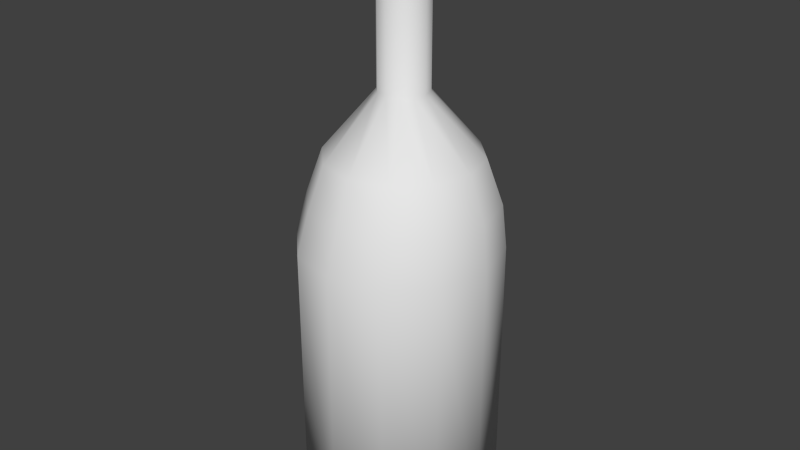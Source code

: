 # Source: Liquor.blend  (saved by Blender 2.73.0; exported with 4.5.12 LTS)
import bpy
from mathutils import Matrix  # noqa: F401  (used for matrix-valued properties, if any)

bpy.ops.wm.read_factory_settings(use_empty=True)
scene = bpy.context.scene
scene.name = 'Scene'

# ---- collections
col_collection_1 = bpy.data.collections.new('Collection 1'); scene.collection.children.link(col_collection_1)

# ---- world
world_world = bpy.data.worlds.new('World'); scene.world = world_world
world_world.color = (0.05088, 0.05088, 0.05088)
world_world.use_sun_shadow = False
world_world.sun_shadow_jitter_overblur = 0.0
world_world.cycles.sampling_method = 'MANUAL'
world_world.cycles.sample_map_resolution = 256

# ---- meshes
me_circle = bpy.data.meshes.new('Circle')
me_circle.from_pydata([(0.0, 1.0, 0.0), (-0.5, 0.866, 0.0), (-0.866, 0.5, 0.0), (-1.0, -4.371e-08, 0.0), (-0.866, -0.5, 0.0), (-0.5, -0.866, 0.0), (-1.51e-07, -1.0, 0.0), (0.5, -0.866, 0.0), (0.866, -0.5, 0.0), (1.0, -4.649e-07, 0.0), (0.866, 0.5, 0.0), (0.5, 0.866, 0.0), (0.0, 1.0, -5.915), (-0.5, 0.866, -5.915), (-0.866, 0.5, -5.915), (-1.0, -4.371e-08, -5.915), (-0.866, -0.5, -5.915), (-0.5, -0.866, -5.915), (-1.51e-07, -1.0, -5.915), (0.5, -0.866, -5.915), (0.866, -0.5, -5.915), (1.0, -4.649e-07, -5.915), (0.866, 0.5, -5.915), (0.5, 0.866, -5.915), (-2.072e-08, 3.086, -8.4), (-1.543, 2.672, -8.4), (-2.672, 1.543, -8.4), (-3.086, 1.552e-07, -8.4), (-2.672, -1.543, -8.4), (-1.543, -2.672, -8.4), (-4.866e-07, -3.086, -8.4), (1.543, -2.672, -8.4), (2.672, -1.543, -8.4), (3.086, -1.145e-06, -8.4), (2.672, 1.543, -8.4), (1.543, 2.672, -8.4), (-2.92e-08, 3.73, -10.22), (-1.865, 3.23, -10.22), (-3.23, 1.865, -10.22), (-3.73, 2.499e-07, -10.22), (-3.23, -1.865, -10.22), (-1.865, -3.23, -10.22), (-5.924e-07, -3.73, -10.22), (1.865, -3.23, -10.22), (3.23, -1.865, -10.22), (3.73, -1.321e-06, -10.22), (3.23, 1.865, -10.22), (1.865, 3.23, -10.22), (-0.07097, 3.922, -11.93), (-2.096, 3.379, -11.93), (-3.578, 1.897, -11.93), (-4.12, -0.1274, -11.93), (-3.578, -2.152, -11.93), (-2.096, -3.634, -11.93), (-0.07097, -4.176, -11.93), (1.954, -3.634, -11.93), (3.436, -2.152, -11.93), (3.978, -0.1274, -11.93), (3.436, 1.897, -11.93), (1.954, 3.379, -11.93), (-0.07097, 3.922, -22.98), (-2.096, 3.379, -22.98), (-3.578, 1.897, -22.98), (-4.12, -0.1274, -22.98), (-3.578, -2.152, -22.98), (-2.096, -3.634, -22.98), (-0.07097, -4.176, -22.98), (1.954, -3.634, -22.98), (3.436, -2.152, -22.98), (3.978, -0.1274, -22.98), (3.436, 1.897, -22.98), (1.954, 3.379, -22.98), (-0.07097, 2.283, -22.98), (-1.276, 1.96, -22.98), (-2.158, 1.078, -22.98), (-2.481, -0.1274, -22.98), (-2.158, -1.332, -22.98), (-1.276, -2.215, -22.98), (-0.07097, -2.538, -22.98), (1.134, -2.215, -22.98), (2.016, -1.332, -22.98), (2.339, -0.1274, -22.98), (2.016, 1.078, -22.98), (1.134, 1.96, -22.98), (-0.07097, 1.285, -22.73), (-0.7771, 1.096, -22.73), (-1.294, 0.5787, -22.73), (-1.483, -0.1274, -22.73), (-1.294, -0.8335, -22.73), (-0.7771, -1.35, -22.73), (-0.07097, -1.54, -22.73), (0.6352, -1.35, -22.73), (1.152, -0.8335, -22.73), (1.341, -0.1274, -22.73), (1.152, 0.5787, -22.73), (0.6352, 1.096, -22.73)], [], [(11, 23, 12, 0), (10, 22, 23, 11), (9, 21, 22, 10), (8, 20, 21, 9), (7, 19, 20, 8), (6, 18, 19, 7), (5, 17, 18, 6), (4, 16, 17, 5), (3, 15, 16, 4), (2, 14, 15, 3), (1, 13, 14, 2), (0, 12, 13, 1), (23, 35, 24, 12), (22, 34, 35, 23), (21, 33, 34, 22), (20, 32, 33, 21), (19, 31, 32, 20), (18, 30, 31, 19), (17, 29, 30, 18), (16, 28, 29, 17), (15, 27, 28, 16), (14, 26, 27, 15), (13, 25, 26, 14), (12, 24, 25, 13), (35, 47, 36, 24), (34, 46, 47, 35), (33, 45, 46, 34), (32, 44, 45, 33), (31, 43, 44, 32), (30, 42, 43, 31), (29, 41, 42, 30), (28, 40, 41, 29), (27, 39, 40, 28), (26, 38, 39, 27), (25, 37, 38, 26), (24, 36, 37, 25), (47, 59, 48, 36), (46, 58, 59, 47), (45, 57, 58, 46), (44, 56, 57, 45), (43, 55, 56, 44), (42, 54, 55, 43), (41, 53, 54, 42), (40, 52, 53, 41), (39, 51, 52, 40), (38, 50, 51, 39), (37, 49, 50, 38), (36, 48, 49, 37), (59, 71, 60, 48), (58, 70, 71, 59), (57, 69, 70, 58), (56, 68, 69, 57), (55, 67, 68, 56), (54, 66, 67, 55), (53, 65, 66, 54), (52, 64, 65, 53), (51, 63, 64, 52), (50, 62, 63, 51), (49, 61, 62, 50), (48, 60, 61, 49), (71, 83, 72, 60), (70, 82, 83, 71), (69, 81, 82, 70), (68, 80, 81, 69), (67, 79, 80, 68), (66, 78, 79, 67), (65, 77, 78, 66), (64, 76, 77, 65), (63, 75, 76, 64), (62, 74, 75, 63), (61, 73, 74, 62), (60, 72, 73, 61), (83, 95, 84, 72), (82, 94, 95, 83), (81, 93, 94, 82), (80, 92, 93, 81), (79, 91, 92, 80), (78, 90, 91, 79), (77, 89, 90, 78), (76, 88, 89, 77), (75, 87, 88, 76), (74, 86, 87, 75), (73, 85, 86, 74), (72, 84, 85, 73), (85, 84, 95, 94, 93, 92, 91, 90, 89, 88, 87, 86)])
me_circle.polygons.foreach_set('use_smooth', [True] * 85)
me_circle.use_remesh_preserve_volume = False
me_circle.use_remesh_preserve_attributes = False
me_circle.use_mirror_vertex_groups = False
me_circle.update()
me_cylinder_003 = bpy.data.meshes.new('Cylinder.003')
me_cylinder_003.from_pydata([(0.0, 1.0, -1.0), (0.0, 1.0, 1.0), (0.5, 0.866, -1.0), (0.5, 0.866, 1.0), (0.866, 0.5, -1.0), (0.866, 0.5, 1.0), (1.0, -4.371e-08, -1.0), (1.0, -4.371e-08, 1.0), (0.866, -0.5, -1.0), (0.866, -0.5, 1.0), (0.5, -0.866, -1.0), (0.5, -0.866, 1.0), (1.51e-07, -1.0, -1.0), (1.51e-07, -1.0, 1.0), (-0.5, -0.866, -1.0), (-0.5, -0.866, 1.0), (-0.866, -0.5, -1.0), (-0.866, -0.5, 1.0), (-1.0, -4.649e-07, -1.0), (-1.0, -4.649e-07, 1.0), (-0.866, 0.5, -1.0), (-0.866, 0.5, 1.0), (-0.5, 0.866, -1.0), (-0.5, 0.866, 1.0), (0.0, 1.0, -1.0), (0.0, 1.0, 1.0), (0.5, 0.866, -1.0), (0.5, 0.866, 1.0), (0.866, 0.5, -1.0), (0.866, 0.5, 1.0), (1.0, -4.371e-08, -1.0), (1.0, -4.371e-08, 1.0), (0.866, -0.5, -1.0), (0.866, -0.5, 1.0), (0.5, -0.866, -1.0), (0.5, -0.866, 1.0), (1.51e-07, -1.0, -1.0), (1.51e-07, -1.0, 1.0), (-0.5, -0.866, -1.0), (-0.5, -0.866, 1.0), (-0.866, -0.5, -1.0), (-0.866, -0.5, 1.0), (-1.0, -4.649e-07, -1.0), (-1.0, -4.649e-07, 1.0), (-0.866, 0.5, -1.0), (-0.866, 0.5, 1.0), (-0.5, 0.866, -1.0), (-0.5, 0.866, 1.0)], [], [(0, 1, 3, 2), (2, 3, 5, 4), (4, 5, 7, 6), (6, 7, 9, 8), (8, 9, 11, 10), (10, 11, 13, 12), (12, 13, 15, 14), (14, 15, 17, 16), (16, 17, 19, 18), (18, 19, 21, 20), (3, 1, 23, 21, 19, 17, 15, 13, 11, 9, 7, 5), (22, 23, 1, 0), (20, 21, 23, 22), (24, 26, 27, 25), (26, 28, 29, 27), (28, 30, 31, 29), (30, 32, 33, 31), (32, 34, 35, 33), (34, 36, 37, 35), (36, 38, 39, 37), (38, 40, 41, 39), (40, 42, 43, 41), (42, 44, 45, 43), (27, 29, 31, 33, 35, 37, 39, 41, 43, 45, 47, 25), (46, 24, 25, 47), (44, 46, 47, 45)])
me_cylinder_003.polygons.foreach_set('use_smooth', [True] * 26)
me_cylinder_003.use_remesh_preserve_volume = False
me_cylinder_003.use_remesh_preserve_attributes = False
me_cylinder_003.use_mirror_vertex_groups = False
me_cylinder_003.update()
me_circle_002 = bpy.data.meshes.new('Circle.002')
me_circle_002.from_pydata([(-0.0006477, 0.949, 0.01487), (-0.4846, 0.8216, 0.01487), (-0.8388, 0.4734, 0.01487), (-0.9685, -0.002233, 0.01487), (-0.8388, -0.4779, 0.01487), (-0.4846, -0.8261, 0.01487), (-0.0006479, -0.9535, 0.01487), (0.4833, -0.8261, 0.01487), (0.8375, -0.4779, 0.01487), (0.9672, -0.002233, 0.01487), (0.8375, 0.4734, 0.01487), (0.4833, 0.8216, 0.01487), (-0.0006477, 0.7989, -5.764), (-0.4082, 0.6915, -5.764), (-0.7065, 0.3983, -5.764), (-0.8157, -0.002233, -5.764), (-0.7065, -0.4028, -5.764), (-0.4082, -0.696, -5.764), (-0.0006479, -0.8033, -5.764), (0.4069, -0.696, -5.764), (0.7052, -0.4028, -5.764), (0.8144, -0.002233, -5.764), (0.7052, 0.3983, -5.764), (0.4069, 0.6915, -5.764), (-0.0006478, 2.779, -8.37), (-1.416, 2.407, -8.37), (-2.451, 1.388, -8.37), (-2.83, -0.002232, -8.37), (-2.451, -1.393, -8.37), (-1.416, -2.411, -8.37), (-0.0006482, -2.784, -8.37), (1.414, -2.411, -8.37), (2.45, -1.393, -8.37), (2.829, -0.002234, -8.37), (2.45, 1.388, -8.37), (1.414, 2.407, -8.37), (-0.0006478, 3.36, -10.04), (-1.711, 2.91, -10.04), (-2.963, 1.679, -10.04), (-3.422, -0.002232, -10.04), (-2.963, -1.683, -10.04), (-1.711, -2.914, -10.04), (-0.0006483, -3.365, -10.04), (1.71, -2.914, -10.04), (2.962, -1.683, -10.04), (3.42, -0.002234, -10.04), (2.962, 1.679, -10.04), (1.71, 2.91, -10.04), (-0.07032, 3.782, -11.94), (-2.058, 3.259, -11.94), (-3.513, 1.828, -11.94), (-4.046, -0.1252, -11.94), (-3.513, -2.079, -11.94), (-2.058, -3.509, -11.94), (-0.07033, -4.032, -11.94), (1.917, -3.509, -11.94), (3.372, -2.079, -11.94), (3.905, -0.1252, -11.94), (3.372, 1.828, -11.94), (1.917, 3.259, -11.94), (-0.07032, 3.782, -22.86), (-2.058, 3.259, -22.86), (-3.513, 1.828, -22.86), (-4.046, -0.1252, -22.86), (-3.513, -2.079, -22.86), (-2.058, -3.509, -22.86), (-0.07033, -4.032, -22.86), (1.917, -3.509, -22.86), (3.372, -2.079, -22.86), (3.905, -0.1252, -22.86), (3.372, 1.828, -22.86), (1.917, 3.259, -22.86), (-0.07032, 2.2, -22.86), (-1.253, 1.889, -22.86), (-2.119, 1.038, -22.86), (-2.436, -0.1252, -22.86), (-2.119, -1.288, -22.86), (-1.253, -2.139, -22.86), (-0.07033, -2.451, -22.86), (1.113, -2.139, -22.86), (1.979, -1.288, -22.86), (2.296, -0.1252, -22.86), (1.979, 1.038, -22.86), (1.113, 1.889, -22.86), (-0.07032, 1.238, -22.61), (-0.7636, 1.055, -22.61), (-1.271, 0.5562, -22.61), (-1.457, -0.1252, -22.61), (-1.271, -0.8065, -22.61), (-0.7636, -1.305, -22.61), (-0.07032, -1.488, -22.61), (0.6229, -1.305, -22.61), (1.13, -0.8065, -22.61), (1.316, -0.1252, -22.61), (1.13, 0.5562, -22.61), (0.6229, 1.055, -22.61)], [], [(11, 0, 12, 23), (10, 11, 23, 22), (9, 10, 22, 21), (8, 9, 21, 20), (7, 8, 20, 19), (6, 7, 19, 18), (5, 6, 18, 17), (4, 5, 17, 16), (3, 4, 16, 15), (2, 3, 15, 14), (1, 2, 14, 13), (0, 1, 13, 12), (23, 12, 24, 35), (22, 23, 35, 34), (21, 22, 34, 33), (20, 21, 33, 32), (19, 20, 32, 31), (18, 19, 31, 30), (17, 18, 30, 29), (16, 17, 29, 28), (15, 16, 28, 27), (14, 15, 27, 26), (13, 14, 26, 25), (12, 13, 25, 24), (35, 24, 36, 47), (34, 35, 47, 46), (33, 34, 46, 45), (32, 33, 45, 44), (31, 32, 44, 43), (30, 31, 43, 42), (29, 30, 42, 41), (28, 29, 41, 40), (27, 28, 40, 39), (26, 27, 39, 38), (25, 26, 38, 37), (24, 25, 37, 36), (47, 36, 48, 59), (46, 47, 59, 58), (45, 46, 58, 57), (44, 45, 57, 56), (43, 44, 56, 55), (42, 43, 55, 54), (41, 42, 54, 53), (40, 41, 53, 52), (39, 40, 52, 51), (38, 39, 51, 50), (37, 38, 50, 49), (36, 37, 49, 48), (59, 48, 60, 71), (58, 59, 71, 70), (57, 58, 70, 69), (56, 57, 69, 68), (55, 56, 68, 67), (54, 55, 67, 66), (53, 54, 66, 65), (52, 53, 65, 64), (51, 52, 64, 63), (50, 51, 63, 62), (49, 50, 62, 61), (48, 49, 61, 60), (71, 60, 72, 83), (70, 71, 83, 82), (69, 70, 82, 81), (68, 69, 81, 80), (67, 68, 80, 79), (66, 67, 79, 78), (65, 66, 78, 77), (64, 65, 77, 76), (63, 64, 76, 75), (62, 63, 75, 74), (61, 62, 74, 73), (60, 61, 73, 72), (83, 72, 84, 95), (82, 83, 95, 94), (81, 82, 94, 93), (80, 81, 93, 92), (79, 80, 92, 91), (78, 79, 91, 90), (77, 78, 90, 89), (76, 77, 89, 88), (75, 76, 88, 87), (74, 75, 87, 86), (73, 74, 86, 85), (72, 73, 85, 84), (85, 86, 87, 88, 89, 90, 91, 92, 93, 94, 95, 84)])
me_circle_002.polygons.foreach_set('use_smooth', [True] * 85)
me_circle_002.use_remesh_preserve_volume = False
me_circle_002.use_remesh_preserve_attributes = False
me_circle_002.use_mirror_vertex_groups = False
me_circle_002.update()

# ---- objects
ob_liquorbottle = bpy.data.objects.new('liquorBottle', me_circle)
ob_bottlecap = bpy.data.objects.new('bottleCap', me_cylinder_003)
ob_liquorbottleinside = bpy.data.objects.new('liquorBottleInside', me_circle_002)

# ---- transforms, parenting, visibility, modifiers, constraints
ob_liquorbottle.location = (0.0, 0.0, 1.547)
ob_liquorbottle.scale = (0.06626, 0.06626, 0.06626)
ob_liquorbottle.lineart.crease_threshold = 0.0
ob_bottlecap.parent = ob_liquorbottle
ob_bottlecap.matrix_parent_inverse = Matrix(((15.09, 0.0, 0.0, -0.0), (0.0, 15.09, 0.0, -0.0), (0.0, 0.0, 15.09, -23.35), (0.0, 0.0, 0.0, 1.0)))
ob_bottlecap.location = (0.0, 0.0, 1.51)
ob_bottlecap.scale = (0.06907, 0.06907, 0.0557)
ob_bottlecap.lineart.crease_threshold = 0.0
ob_liquorbottleinside.parent = ob_liquorbottle
ob_liquorbottleinside.matrix_parent_inverse = Matrix(((15.09, 0.0, 0.0, -0.0), (0.0, 15.09, 0.0, -0.0), (0.0, 0.0, 15.09, -23.35), (0.0, 0.0, 0.0, 1.0)))
ob_liquorbottleinside.location = (0.0, 0.0, 1.547)
ob_liquorbottleinside.scale = (0.06626, 0.06626, 0.06626)
ob_liquorbottleinside.lineart.crease_threshold = 0.0

# ---- collection membership
col_collection_1.objects.link(ob_liquorbottle)
col_collection_1.objects.link(ob_bottlecap)
col_collection_1.objects.link(ob_liquorbottleinside)

# ---- scene / render settings (as saved in the file)
scene.frame_start = 1; scene.frame_end = 250; scene.frame_set(4)
scene.render.engine = 'BLENDER_EEVEE_NEXT'
scene.render.resolution_percentage = 50
scene.render.dither_intensity = 0.0
scene.cycles.use_denoising = False
scene.cycles.samples = 10
scene.cycles.sampling_pattern = 'TABULATED_SOBOL'
scene.cycles.light_sampling_threshold = 0.0
scene.cycles.use_adaptive_sampling = False
scene.cycles.use_light_tree = False
scene.cycles.blur_glossy = 0.0
scene.cycles.pixel_filter_type = 'GAUSSIAN'
scene.cycles.sample_clamp_indirect = 0.0
scene.view_settings.view_transform = 'Standard'
bpy.context.view_layer.update()

# ---- added for rendering (the .blend has no active camera and no usable light): camera, sun
cam_auto = bpy.data.cameras.new('AutoCamera')
cam_auto.lens = 50.0
cam_auto.sensor_width = 36.0
cam_auto.clip_end = 1000.0
ob_auto_camera = bpy.data.objects.new('AutoCamera', cam_auto)
scene.collection.objects.link(ob_auto_camera)
ob_auto_camera.location = (1.58462, -1.91563, 2.06656)
ob_auto_camera.rotation_euler = (1.09748, -7.21219e-08, 0.694738)
scene.camera = ob_auto_camera
light_auto_sun = bpy.data.lights.new('AutoSun', 'SUN')
light_auto_sun.energy = 3.0
light_auto_sun.angle = 0.0523599
ob_auto_sun = bpy.data.objects.new('AutoSun', light_auto_sun)
scene.collection.objects.link(ob_auto_sun)
ob_auto_sun.rotation_euler = (0.872665, 0.174533, 0.523599)
bpy.context.view_layer.update()
